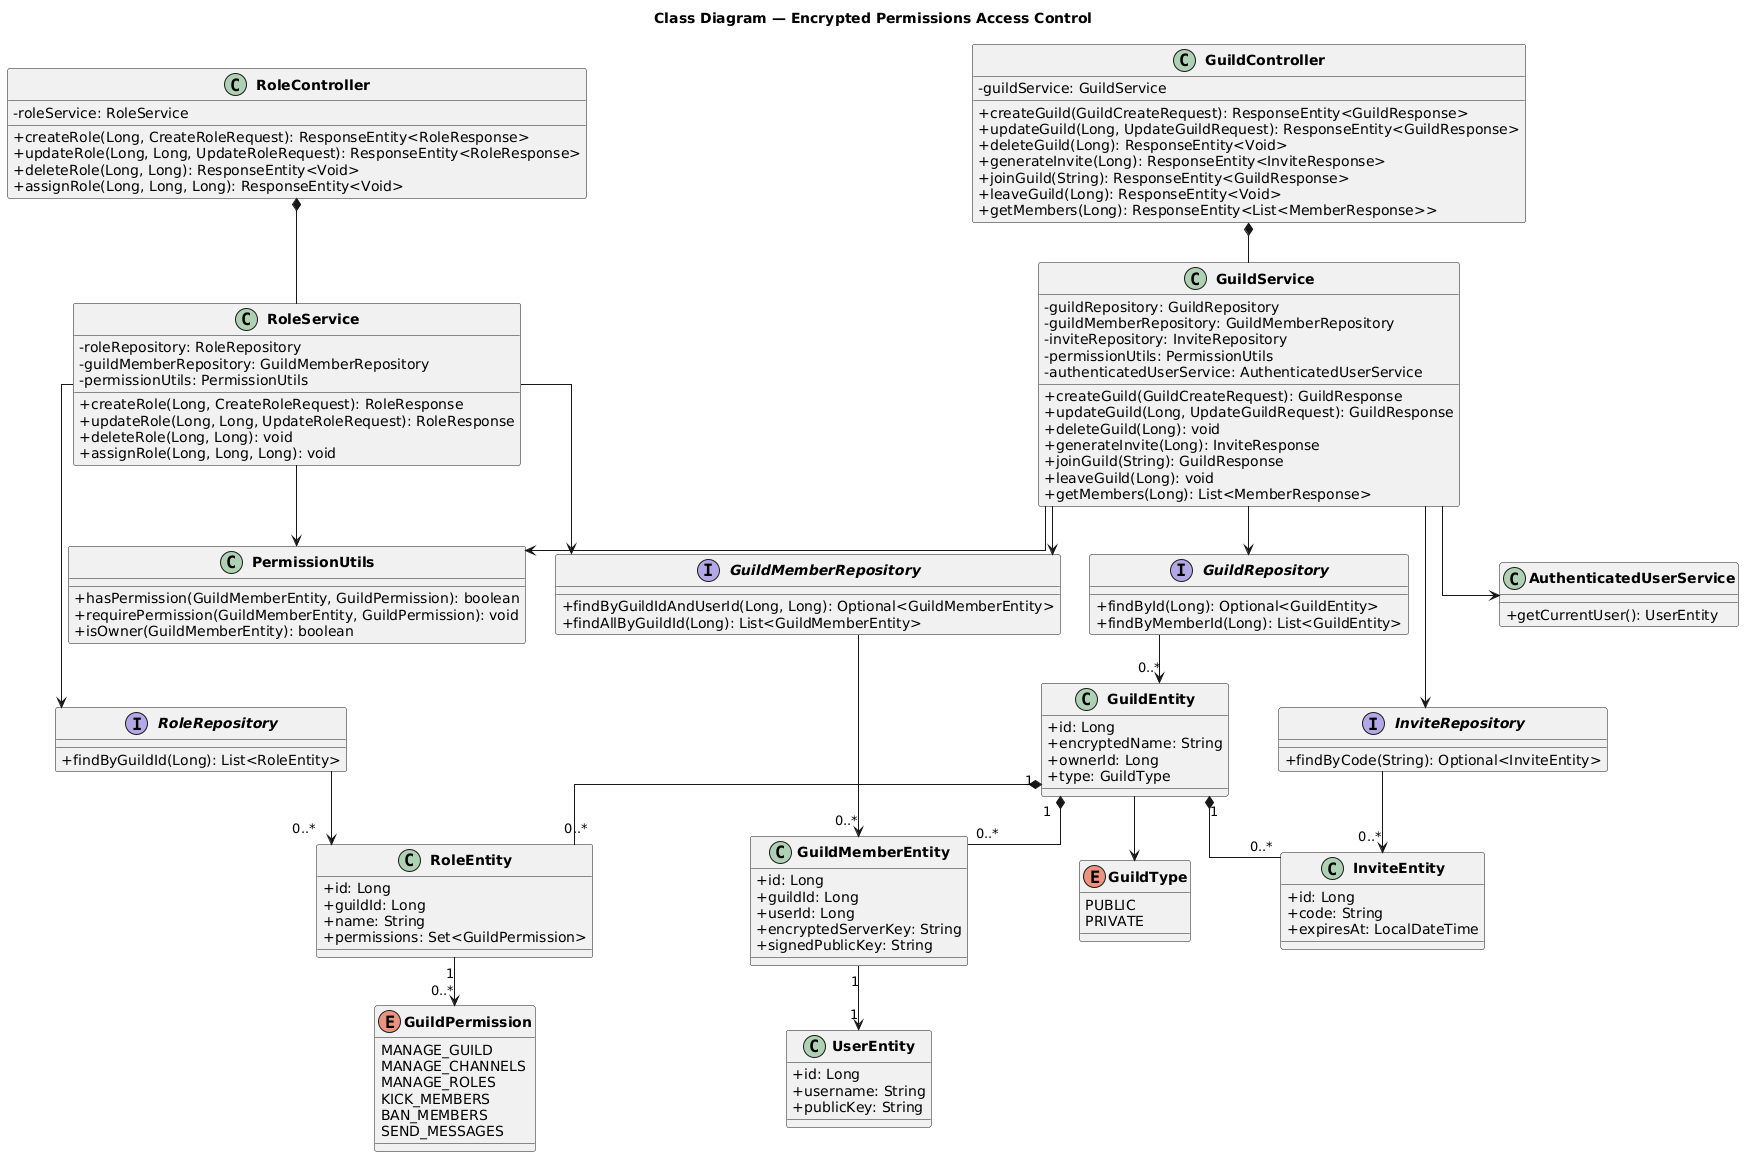

The diagram above was rendered by PlantUML. Its source (embedded in the PNG):
@startuml
title Class Diagram — Encrypted Permissions Access Control

skinparam classAttributeIconSize 0
skinparam classFontStyle bold
skinparam linetype ortho
skinparam nodesep 30
skinparam ranksep 40
top to bottom direction

class GuildController {
    - guildService: GuildService
    + createGuild(GuildCreateRequest): ResponseEntity<GuildResponse>
    + updateGuild(Long, UpdateGuildRequest): ResponseEntity<GuildResponse>
    + deleteGuild(Long): ResponseEntity<Void>
    + generateInvite(Long): ResponseEntity<InviteResponse>
    + joinGuild(String): ResponseEntity<GuildResponse>
    + leaveGuild(Long): ResponseEntity<Void>
    + getMembers(Long): ResponseEntity<List<MemberResponse>>
}

class RoleController {
    - roleService: RoleService
    + createRole(Long, CreateRoleRequest): ResponseEntity<RoleResponse>
    + updateRole(Long, Long, UpdateRoleRequest): ResponseEntity<RoleResponse>
    + deleteRole(Long, Long): ResponseEntity<Void>
    + assignRole(Long, Long, Long): ResponseEntity<Void>
}

class GuildService {
    - guildRepository: GuildRepository
    - guildMemberRepository: GuildMemberRepository
    - inviteRepository: InviteRepository
    - permissionUtils: PermissionUtils
    - authenticatedUserService: AuthenticatedUserService
    + createGuild(GuildCreateRequest): GuildResponse
    + updateGuild(Long, UpdateGuildRequest): GuildResponse
    + deleteGuild(Long): void
    + generateInvite(Long): InviteResponse
    + joinGuild(String): GuildResponse
    + leaveGuild(Long): void
    + getMembers(Long): List<MemberResponse>
}

class RoleService {
    - roleRepository: RoleRepository
    - guildMemberRepository: GuildMemberRepository
    - permissionUtils: PermissionUtils
    + createRole(Long, CreateRoleRequest): RoleResponse
    + updateRole(Long, Long, UpdateRoleRequest): RoleResponse
    + deleteRole(Long, Long): void
    + assignRole(Long, Long, Long): void
}

class PermissionUtils {
    + hasPermission(GuildMemberEntity, GuildPermission): boolean
    + requirePermission(GuildMemberEntity, GuildPermission): void
    + isOwner(GuildMemberEntity): boolean
}

class AuthenticatedUserService {
    + getCurrentUser(): UserEntity
}

interface GuildRepository {
    + findById(Long): Optional<GuildEntity>
    + findByMemberId(Long): List<GuildEntity>
}

interface GuildMemberRepository {
    + findByGuildIdAndUserId(Long, Long): Optional<GuildMemberEntity>
    + findAllByGuildId(Long): List<GuildMemberEntity>
}

interface RoleRepository {
    + findByGuildId(Long): List<RoleEntity>
}

interface InviteRepository {
    + findByCode(String): Optional<InviteEntity>
}

class GuildEntity {
    + id: Long
    + encryptedName: String
    + ownerId: Long
    + type: GuildType
}

class GuildMemberEntity {
    + id: Long
    + guildId: Long
    + userId: Long
    + encryptedServerKey: String
    + signedPublicKey: String
}

class RoleEntity {
    + id: Long
    + guildId: Long
    + name: String
    + permissions: Set<GuildPermission>
}

class InviteEntity {
    + id: Long
    + code: String
    + expiresAt: LocalDateTime
}

class UserEntity {
    + id: Long
    + username: String
    + publicKey: String
}

enum GuildPermission {
    MANAGE_GUILD
    MANAGE_CHANNELS
    MANAGE_ROLES
    KICK_MEMBERS
    BAN_MEMBERS
    SEND_MESSAGES
}

enum GuildType {
    PUBLIC
    PRIVATE
}

' Controller -> Service
GuildController *-down- GuildService
RoleController  *-down- RoleService

' Service -> Utils + Auth
GuildService -down-> PermissionUtils
GuildService -down-> AuthenticatedUserService
RoleService  -down-> PermissionUtils

' Service -> Repository
GuildService -down-> GuildRepository
GuildService -down-> GuildMemberRepository
GuildService -down-> InviteRepository
RoleService  -down-> RoleRepository
RoleService  -down-> GuildMemberRepository

' Repository -> Entity (cardinalities meaningful here)
GuildRepository       -down-> "0..*" GuildEntity
GuildMemberRepository -down-> "0..*" GuildMemberEntity
RoleRepository        -down-> "0..*" RoleEntity
InviteRepository      -down-> "0..*" InviteEntity

' Entity relationships (cardinalities meaningful here)
GuildEntity "1" *-down- "0..*" GuildMemberEntity
GuildEntity "1" *-down- "0..*" RoleEntity
GuildEntity "1" *-down- "0..*" InviteEntity
GuildEntity       -down-> GuildType
RoleEntity "1" -down-> "0..*" GuildPermission
GuildMemberEntity "1" -down-> "1" UserEntity
@enduml